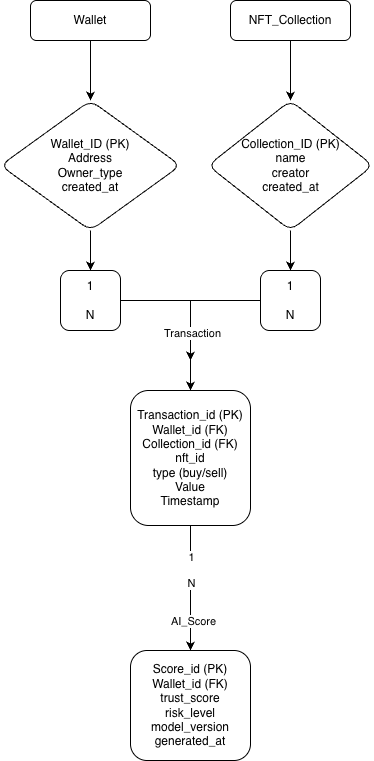

The diagram above was exported from draw.io. Its source (the exported page's mxGraphModel, read from the mxfile embedded in the PNG):
<mxGraphModel dx="754" dy="582" grid="1" gridSize="10" guides="1" tooltips="1" connect="1" arrows="1" fold="1" page="1" pageScale="1" pageWidth="827" pageHeight="1169" math="0" shadow="0">
  <root>
    <mxCell id="WIyWlLk6GJQsqaUBKTNV-0" />
    <mxCell id="WIyWlLk6GJQsqaUBKTNV-1" parent="WIyWlLk6GJQsqaUBKTNV-0" />
    <mxCell id="CuUwdmz3EpTstIV9y5jX-3" edge="1" parent="WIyWlLk6GJQsqaUBKTNV-1" source="WIyWlLk6GJQsqaUBKTNV-3" style="edgeStyle=orthogonalEdgeStyle;rounded=0;orthogonalLoop=1;jettySize=auto;html=1;" target="CuUwdmz3EpTstIV9y5jX-2" value="">
      <mxGeometry relative="1" as="geometry" />
    </mxCell>
    <mxCell id="WIyWlLk6GJQsqaUBKTNV-3" parent="WIyWlLk6GJQsqaUBKTNV-1" style="rounded=1;whiteSpace=wrap;html=1;fontSize=12;glass=0;strokeWidth=1;shadow=0;" value="Wallet" vertex="1">
      <mxGeometry height="40" width="120" x="160" y="50" as="geometry" />
    </mxCell>
    <mxCell id="CuUwdmz3EpTstIV9y5jX-1" edge="1" parent="WIyWlLk6GJQsqaUBKTNV-1" source="WIyWlLk6GJQsqaUBKTNV-7" style="edgeStyle=orthogonalEdgeStyle;rounded=0;orthogonalLoop=1;jettySize=auto;html=1;" target="CuUwdmz3EpTstIV9y5jX-0" value="">
      <mxGeometry relative="1" as="geometry" />
    </mxCell>
    <mxCell id="WIyWlLk6GJQsqaUBKTNV-7" parent="WIyWlLk6GJQsqaUBKTNV-1" style="rounded=1;whiteSpace=wrap;html=1;fontSize=12;glass=0;strokeWidth=1;shadow=0;" value="NFT_Collection" vertex="1">
      <mxGeometry height="40" width="120" x="360" y="50" as="geometry" />
    </mxCell>
    <mxCell id="CuUwdmz3EpTstIV9y5jX-7" edge="1" parent="WIyWlLk6GJQsqaUBKTNV-1" source="CuUwdmz3EpTstIV9y5jX-0" style="edgeStyle=orthogonalEdgeStyle;rounded=0;orthogonalLoop=1;jettySize=auto;html=1;" target="CuUwdmz3EpTstIV9y5jX-6" value="">
      <mxGeometry relative="1" as="geometry" />
    </mxCell>
    <mxCell id="CuUwdmz3EpTstIV9y5jX-0" parent="WIyWlLk6GJQsqaUBKTNV-1" style="rhombus;whiteSpace=wrap;html=1;rounded=1;glass=0;strokeWidth=1;shadow=0;" value="Collection_ID (PK)&lt;div&gt;name&lt;/div&gt;&lt;div&gt;creator&lt;/div&gt;&lt;div&gt;created_at&lt;/div&gt;" vertex="1">
      <mxGeometry height="130" width="165" x="337.5" y="150" as="geometry" />
    </mxCell>
    <mxCell id="CuUwdmz3EpTstIV9y5jX-5" edge="1" parent="WIyWlLk6GJQsqaUBKTNV-1" source="CuUwdmz3EpTstIV9y5jX-2" style="edgeStyle=orthogonalEdgeStyle;rounded=0;orthogonalLoop=1;jettySize=auto;html=1;" target="CuUwdmz3EpTstIV9y5jX-4" value="">
      <mxGeometry relative="1" as="geometry" />
    </mxCell>
    <mxCell id="CuUwdmz3EpTstIV9y5jX-2" parent="WIyWlLk6GJQsqaUBKTNV-1" style="rhombus;whiteSpace=wrap;html=1;rounded=1;glass=0;strokeWidth=1;shadow=0;" value="Wallet_ID (PK)&lt;div&gt;Address&lt;/div&gt;&lt;div&gt;Owner_type&lt;/div&gt;&lt;div&gt;created_at&lt;/div&gt;" vertex="1">
      <mxGeometry height="130" width="180" x="130" y="150" as="geometry" />
    </mxCell>
    <mxCell id="CuUwdmz3EpTstIV9y5jX-10" edge="1" parent="WIyWlLk6GJQsqaUBKTNV-1" source="CuUwdmz3EpTstIV9y5jX-4" style="edgeStyle=orthogonalEdgeStyle;rounded=0;orthogonalLoop=1;jettySize=auto;html=1;" value="">
      <mxGeometry relative="1" as="geometry">
        <mxPoint x="320" y="410" as="targetPoint" />
      </mxGeometry>
    </mxCell>
    <mxCell id="CuUwdmz3EpTstIV9y5jX-4" parent="WIyWlLk6GJQsqaUBKTNV-1" style="whiteSpace=wrap;html=1;rounded=1;glass=0;strokeWidth=1;shadow=0;" value="1&lt;div&gt;&lt;br&gt;&lt;/div&gt;&lt;div&gt;N&lt;/div&gt;" vertex="1">
      <mxGeometry height="60" width="60" x="190" y="320" as="geometry" />
    </mxCell>
    <mxCell id="CuUwdmz3EpTstIV9y5jX-9" edge="1" parent="WIyWlLk6GJQsqaUBKTNV-1" source="CuUwdmz3EpTstIV9y5jX-6" style="edgeStyle=orthogonalEdgeStyle;rounded=0;orthogonalLoop=1;jettySize=auto;html=1;entryX=0.5;entryY=0;entryDx=0;entryDy=0;" target="CuUwdmz3EpTstIV9y5jX-13" value="">
      <mxGeometry relative="1" as="geometry">
        <mxPoint x="320" y="410" as="targetPoint" />
      </mxGeometry>
    </mxCell>
    <mxCell id="CuUwdmz3EpTstIV9y5jX-18" connectable="0" parent="CuUwdmz3EpTstIV9y5jX-9" style="edgeLabel;html=1;align=center;verticalAlign=middle;resizable=0;points=[];" value="Transaction" vertex="1">
      <mxGeometry relative="1" x="0.2735" y="1" as="geometry">
        <mxPoint as="offset" />
      </mxGeometry>
    </mxCell>
    <mxCell id="CuUwdmz3EpTstIV9y5jX-6" parent="WIyWlLk6GJQsqaUBKTNV-1" style="whiteSpace=wrap;html=1;rounded=1;glass=0;strokeWidth=1;shadow=0;" value="1&lt;div&gt;&lt;br&gt;&lt;/div&gt;&lt;div&gt;N&lt;/div&gt;" vertex="1">
      <mxGeometry height="60" width="60" x="390" y="320" as="geometry" />
    </mxCell>
    <mxCell id="CuUwdmz3EpTstIV9y5jX-16" edge="1" parent="WIyWlLk6GJQsqaUBKTNV-1" source="CuUwdmz3EpTstIV9y5jX-13" style="edgeStyle=orthogonalEdgeStyle;rounded=0;orthogonalLoop=1;jettySize=auto;html=1;" target="CuUwdmz3EpTstIV9y5jX-15" value="">
      <mxGeometry relative="1" as="geometry">
        <Array as="points">
          <mxPoint x="320" y="730" />
          <mxPoint x="320" y="730" />
        </Array>
      </mxGeometry>
    </mxCell>
    <mxCell id="CuUwdmz3EpTstIV9y5jX-17" connectable="0" parent="CuUwdmz3EpTstIV9y5jX-16" style="edgeLabel;html=1;align=center;verticalAlign=middle;resizable=0;points=[];" value="AI_Score" vertex="1">
      <mxGeometry relative="1" y="2" as="geometry">
        <mxPoint y="32" as="offset" />
      </mxGeometry>
    </mxCell>
    <mxCell id="CuUwdmz3EpTstIV9y5jX-20" connectable="0" parent="CuUwdmz3EpTstIV9y5jX-16" style="edgeLabel;html=1;align=center;verticalAlign=middle;resizable=0;points=[];" value="1&lt;div&gt;&lt;br&gt;&lt;/div&gt;&lt;div&gt;N&lt;/div&gt;" vertex="1">
      <mxGeometry relative="1" x="0.5556" y="-3" as="geometry">
        <mxPoint x="3" y="-53" as="offset" />
      </mxGeometry>
    </mxCell>
    <mxCell id="CuUwdmz3EpTstIV9y5jX-13" parent="WIyWlLk6GJQsqaUBKTNV-1" style="whiteSpace=wrap;html=1;rounded=1;glass=0;strokeWidth=1;shadow=0;" value="Transaction_id (PK)&lt;div&gt;Wallet_id (FK)&lt;/div&gt;&lt;div&gt;Collection_id (FK)&lt;/div&gt;&lt;div&gt;nft_id&lt;/div&gt;&lt;div&gt;type (buy/sell)&lt;/div&gt;&lt;div&gt;Value&lt;/div&gt;&lt;div&gt;Timestamp&lt;/div&gt;" vertex="1">
      <mxGeometry height="135" width="120" x="260" y="440" as="geometry" />
    </mxCell>
    <mxCell id="CuUwdmz3EpTstIV9y5jX-15" parent="WIyWlLk6GJQsqaUBKTNV-1" style="whiteSpace=wrap;html=1;rounded=1;glass=0;strokeWidth=1;shadow=0;" value="Score_id (PK)&lt;div&gt;Wallet_id (FK)&lt;/div&gt;&lt;div&gt;trust_score&lt;/div&gt;&lt;div&gt;risk_level&lt;/div&gt;&lt;div&gt;model_version&lt;/div&gt;&lt;div&gt;generated_at&lt;/div&gt;" vertex="1">
      <mxGeometry height="110" width="120" x="260" y="700" as="geometry" />
    </mxCell>
  </root>
</mxGraphModel>